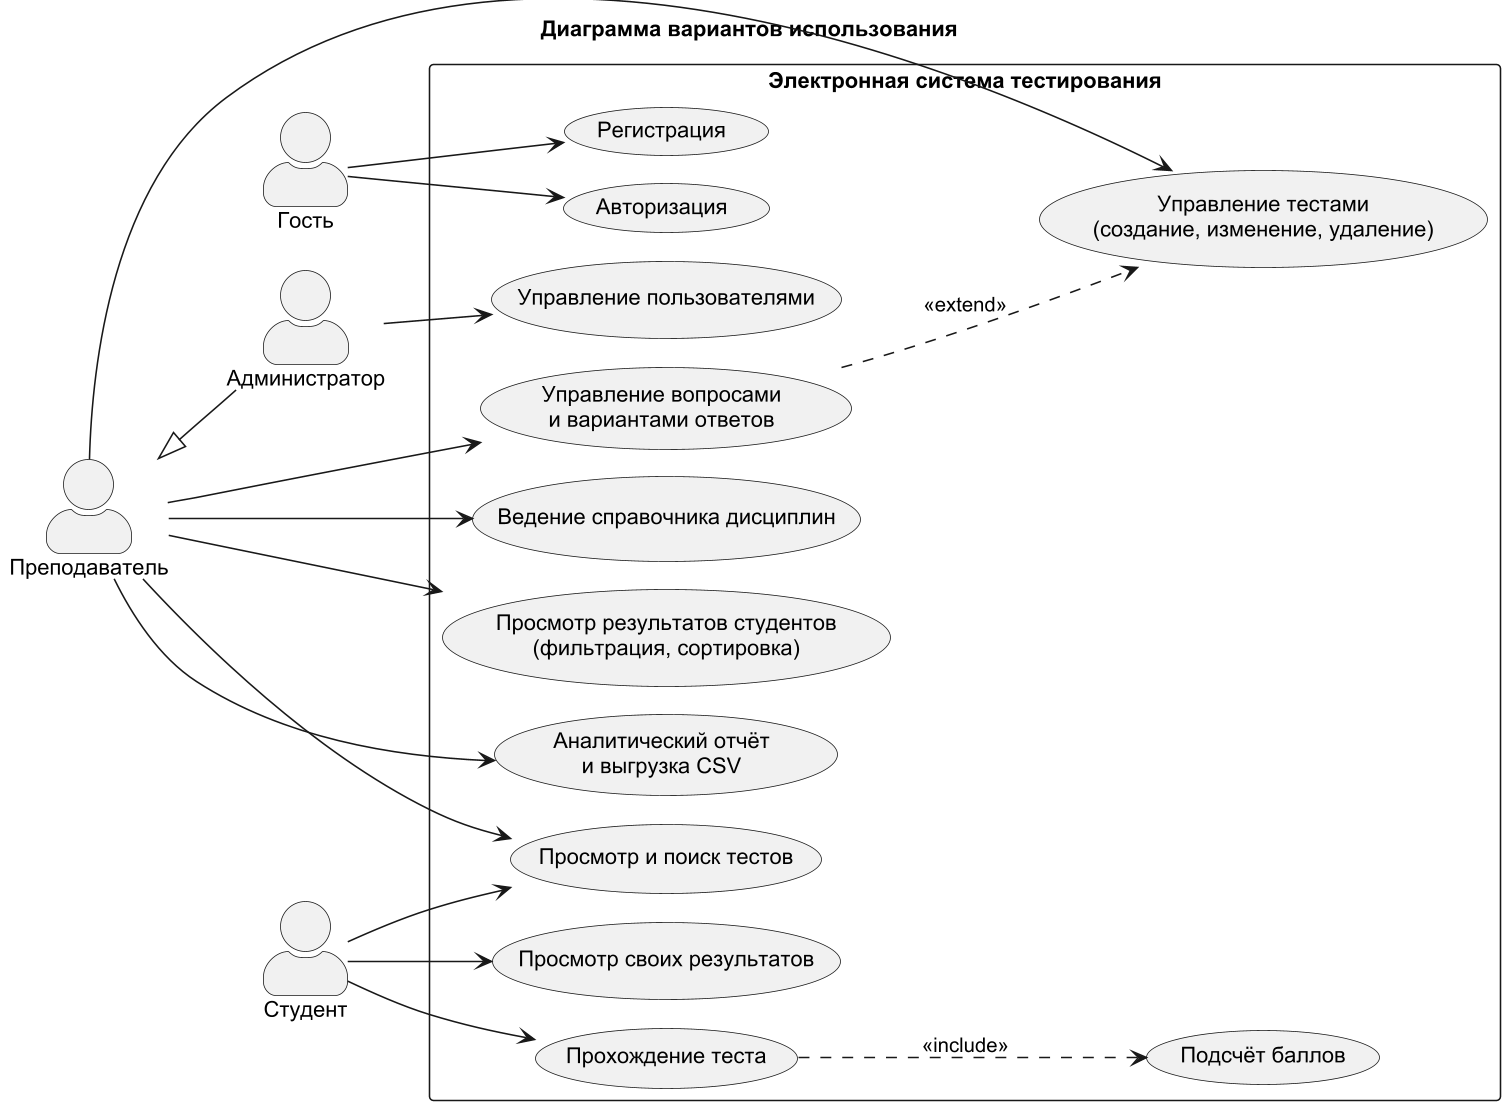

The diagram above was rendered by PlantUML. Its source (embedded in the PNG):
@startuml use_case
skinparamlocked dpi 150
!pragma layout smetana
skinparam defaultFontName Arial
skinparam actorStyle awesome
left to right direction
title Диаграмма вариантов использования

actor "Гость" as G
actor "Студент" as S
actor "Преподаватель" as T
actor "Администратор" as A
T <|-- A

rectangle "Электронная система тестирования" {
  usecase "Регистрация" as UC1
  usecase "Авторизация" as UC2
  usecase "Просмотр и поиск тестов" as UC3
  usecase "Прохождение теста" as UC4
  usecase "Просмотр своих результатов" as UC5
  usecase "Управление тестами\n(создание, изменение, удаление)" as UC6
  usecase "Управление вопросами\nи вариантами ответов" as UC7
  usecase "Ведение справочника дисциплин" as UC8
  usecase "Просмотр результатов студентов\n(фильтрация, сортировка)" as UC9
  usecase "Аналитический отчёт\nи выгрузка CSV" as UC10
  usecase "Управление пользователями" as UC11
  usecase "Подсчёт баллов" as UC12
}
G --> UC1
G --> UC2
S --> UC3
S --> UC4
S --> UC5
T --> UC3
T --> UC6
T --> UC7
T --> UC8
T --> UC9
T --> UC10
A --> UC11
UC4 ..> UC12 : <<include>>
UC7 ..> UC6 : <<extend>>
@enduml